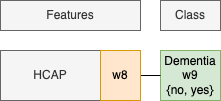

The diagram above was exported from draw.io. Its source (the exported page's mxGraphModel, read from the mxfile embedded in the PNG):
<mxGraphModel dx="965" dy="589" grid="1" gridSize="10" guides="1" tooltips="1" connect="1" arrows="1" fold="1" page="1" pageScale="1" pageWidth="827" pageHeight="1169" math="0" shadow="0">
  <root>
    <mxCell id="0" />
    <mxCell id="1" parent="0" />
    <mxCell id="2" value="Features" style="text;html=1;strokeColor=#666666;fillColor=#f5f5f5;align=center;verticalAlign=middle;whiteSpace=wrap;rounded=0;fontColor=#333333;" vertex="1" parent="1">
      <mxGeometry x="60" y="740" width="140" height="30" as="geometry" />
    </mxCell>
    <mxCell id="3" value="HCAP" style="rounded=0;whiteSpace=wrap;html=1;fillColor=#f5f5f5;strokeColor=#666666;align=center;fontColor=#333333;" vertex="1" parent="1">
      <mxGeometry x="60" y="790" width="100" height="50" as="geometry" />
    </mxCell>
    <mxCell id="4" value="Dementia w9&lt;br&gt;{no, yes}" style="rounded=0;whiteSpace=wrap;html=1;fillColor=#d5e8d4;strokeColor=#82b366;" vertex="1" parent="1">
      <mxGeometry x="220" y="790" width="60" height="50" as="geometry" />
    </mxCell>
    <mxCell id="5" style="edgeStyle=none;rounded=0;orthogonalLoop=1;jettySize=auto;html=1;endArrow=none;endFill=0;" edge="1" source="6" parent="1">
      <mxGeometry relative="1" as="geometry">
        <mxPoint x="220" y="815" as="targetPoint" />
      </mxGeometry>
    </mxCell>
    <mxCell id="6" value="w8" style="rounded=0;whiteSpace=wrap;html=1;fillColor=#ffe6cc;strokeColor=#d79b00;align=center;" vertex="1" parent="1">
      <mxGeometry x="160" y="790" width="40" height="50" as="geometry" />
    </mxCell>
    <mxCell id="7" value="Class" style="text;html=1;strokeColor=#666666;fillColor=#f5f5f5;align=center;verticalAlign=middle;whiteSpace=wrap;rounded=0;fontColor=#333333;" vertex="1" parent="1">
      <mxGeometry x="220" y="740" width="60" height="30" as="geometry" />
    </mxCell>
  </root>
</mxGraphModel>